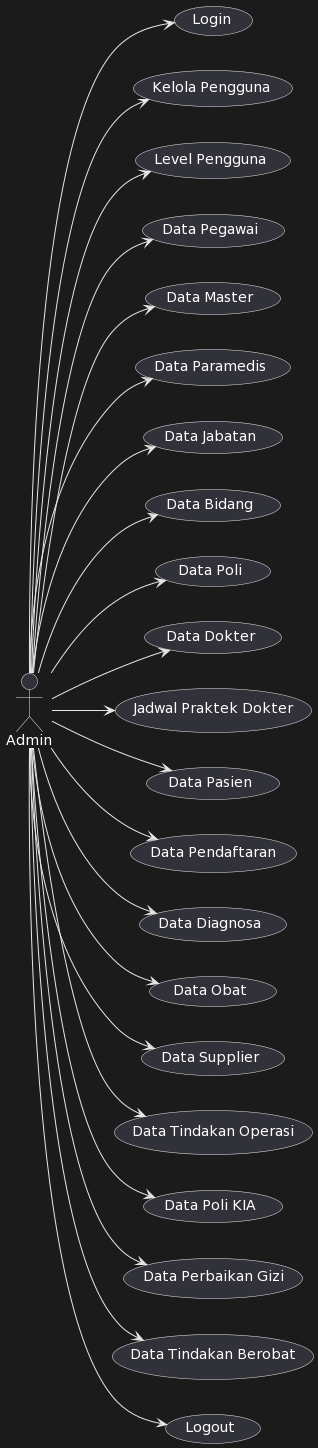

The diagram above was rendered by PlantUML. Its source (embedded in the PNG):
@startuml
left to right direction
:Admin: as Admin
(Login) as Login
(Kelola Pengguna) as KelolaPengguna
(Level Pengguna) as LevelPengguna
(Data Pegawai) as DataPegawai
(Data Master) as DataMaster
(Data Paramedis) as DataParamedis
(Data Jabatan) as DataJabatan
(Data Bidang) as DataBidang
(Data Poli) as DataPoli
(Data Dokter) as DataDokter
(Jadwal Praktek Dokter) as JadwalPraktekDokter
(Data Pasien) as DataPasien
(Data Pendaftaran) as DataPendaftaran
(Data Diagnosa) as DataDiagnosa
(Data Obat) as DataObat
(Data Supplier) as DataSupplier
(Data Tindakan Operasi) as DataTindakanOperasi
(Data Poli KIA) as DataPoliKIA
(Data Perbaikan Gizi) as DataPerbaikanGizi
(Data Tindakan Berobat) as DataTindakanBerobat
(Logout) as Logout

Admin --> Login
Admin --> KelolaPengguna
Admin --> LevelPengguna
Admin --> DataPegawai
Admin --> DataMaster
Admin --> DataParamedis
Admin --> DataJabatan
Admin --> DataBidang
Admin --> DataPoli
Admin --> DataDokter
Admin --> JadwalPraktekDokter
Admin --> DataPasien
Admin --> DataPendaftaran
Admin --> DataDiagnosa
Admin --> DataObat
Admin --> DataSupplier
Admin --> DataTindakanOperasi
Admin --> DataPoliKIA
Admin --> DataPerbaikanGizi
Admin --> DataTindakanBerobat
Admin --> Logout
@enduml